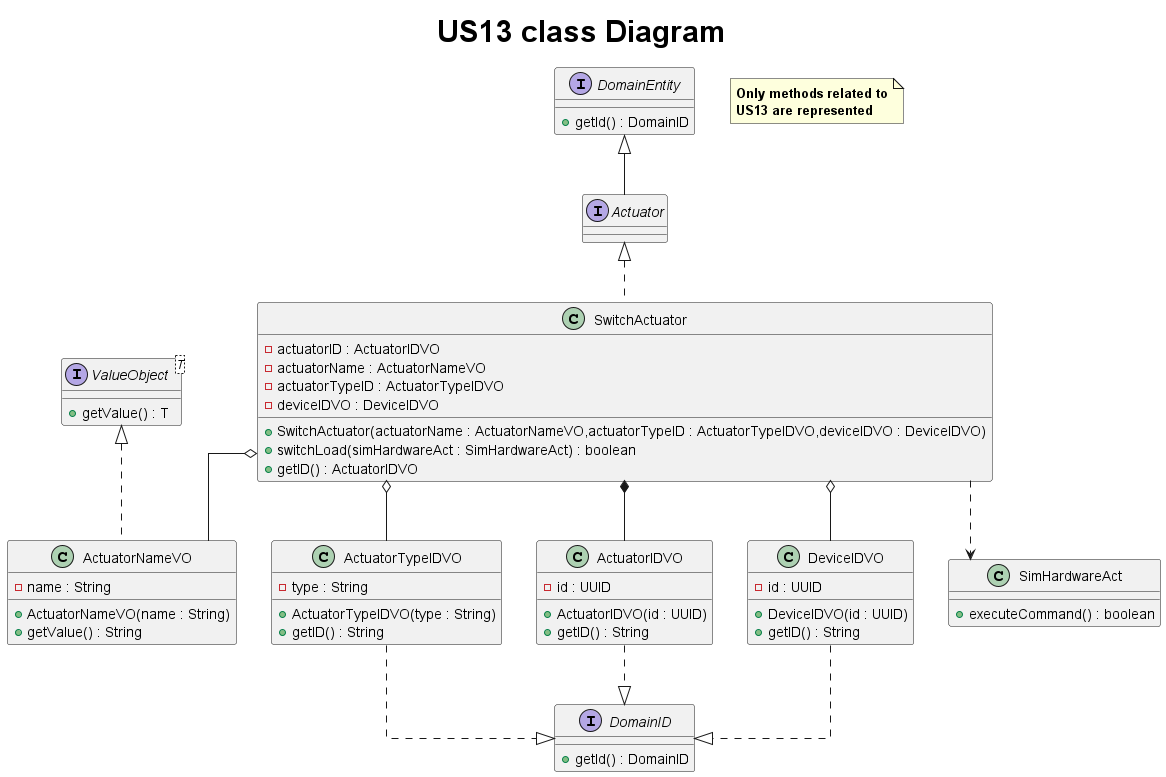

The diagram above was rendered by PlantUML. Its source (embedded in the PNG):
@startuml
title <size: 30> US13 class Diagram
note "<b>Only methods related to\n<b>US13 are represented" as N1
skinparam linetype ortho


interface DomainID {
     + getId() : DomainID
}


interface ValueObject<T> {
     + getValue() : T
}

interface Actuator {
}

interface DomainEntity {
     + getId() : DomainID
}

class SwitchActuator {
 -  actuatorID : ActuatorIDVO
 -  actuatorName : ActuatorNameVO
 -  actuatorTypeID : ActuatorTypeIDVO
 -  deviceIDVO : DeviceIDVO
 + SwitchActuator(actuatorName : ActuatorNameVO,actuatorTypeID : ActuatorTypeIDVO,deviceIDVO : DeviceIDVO)
 + switchLoad(simHardwareAct : SimHardwareAct) : boolean
 + getID() : ActuatorIDVO
}

class SimHardwareAct {

    + executeCommand() : boolean
}

class ActuatorIDVO {
    - id : UUID
    + ActuatorIDVO(id : UUID)
    + getID() : String
}

class ActuatorNameVO {
    - name : String
    + ActuatorNameVO(name : String)
    + getValue() : String
}

class ActuatorTypeIDVO {
    - type : String
    + ActuatorTypeIDVO(type : String)
    + getID() : String

}
class DeviceIDVO {
    - id : UUID
    + DeviceIDVO(id : UUID)
    + getID() : String
}

Actuator <|.. SwitchActuator
SwitchActuator ..> SimHardwareAct

DomainEntity <|-- Actuator

DomainID <|..up DeviceIDVO
DomainID <|..up ActuatorIDVO
DomainID <|..up ActuatorTypeIDVO
ValueObject <|.. ActuatorNameVO

SwitchActuator *-- ActuatorIDVO
SwitchActuator o-- ActuatorTypeIDVO
SwitchActuator o-- ActuatorNameVO
SwitchActuator o-- DeviceIDVO


@enduml